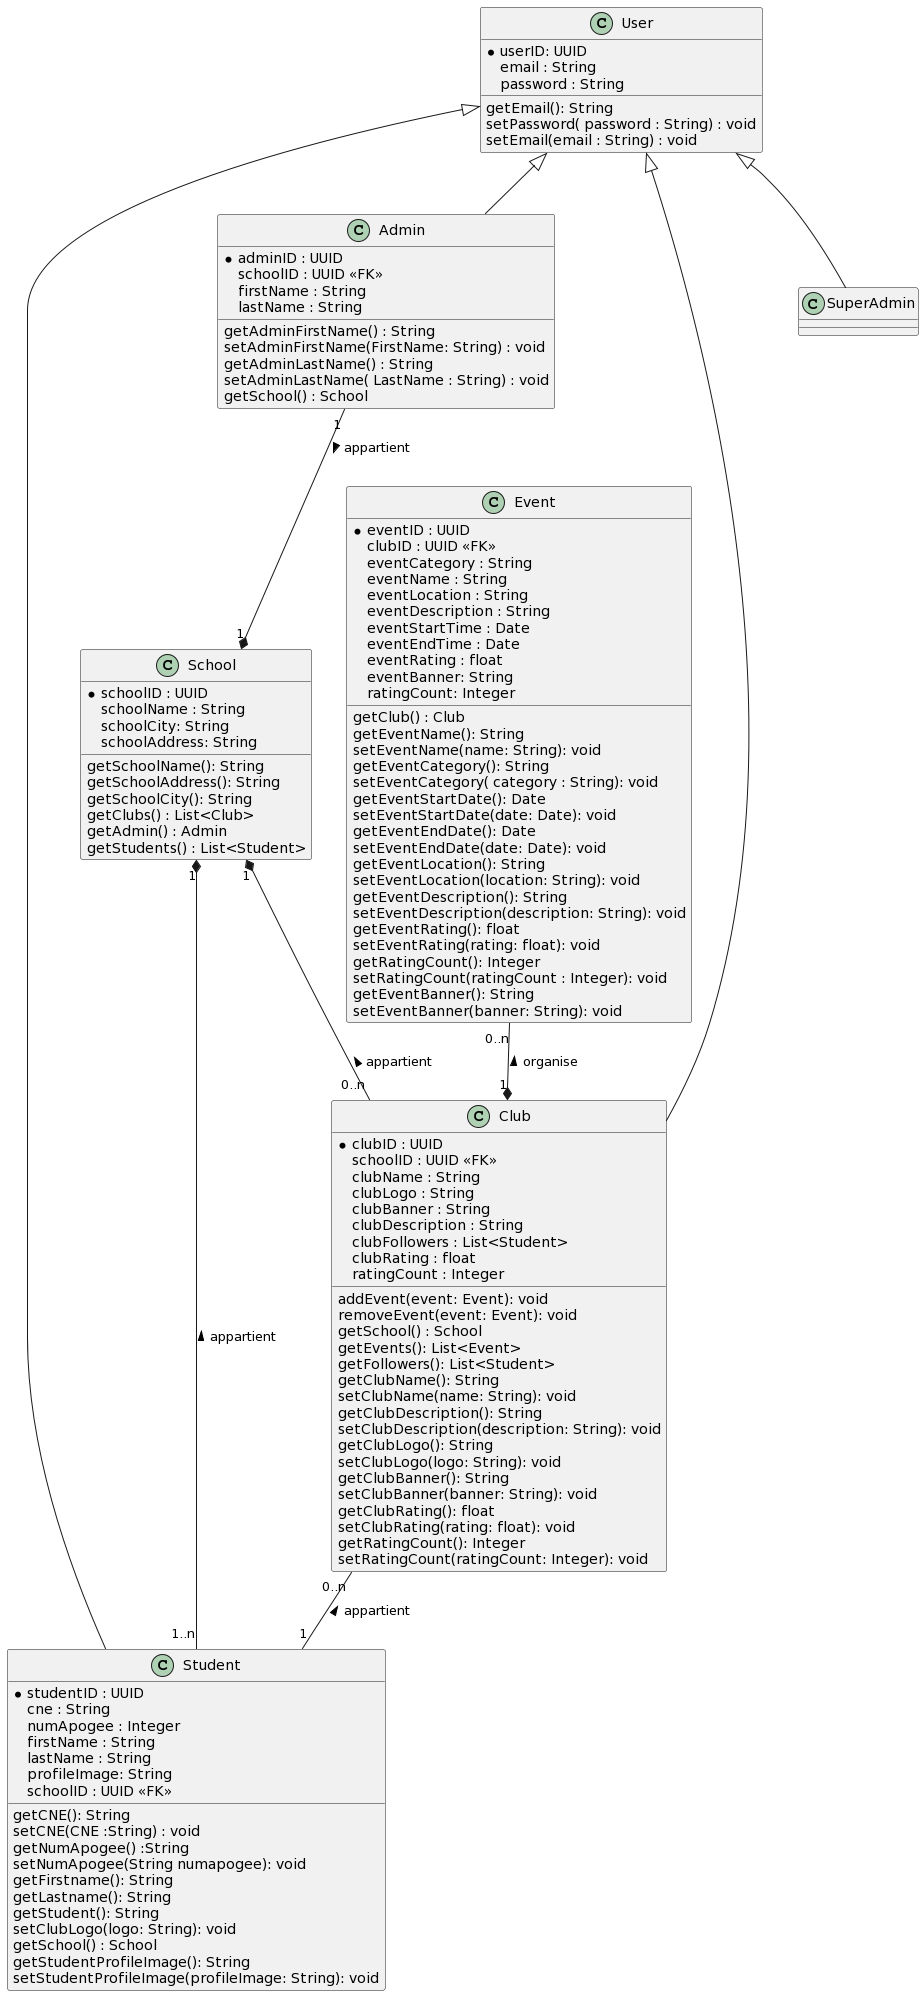

The diagram above was rendered by PlantUML. Its source (embedded in the PNG):
@startuml
class School {

*schoolID : UUID
schoolName : String
schoolCity: String
schoolAddress: String
getSchoolName(): String
getSchoolAddress(): String
getSchoolCity(): String
getClubs() : List<Club>
getAdmin() : Admin
getStudents() : List<Student>
}

class Event {

*eventID : UUID
clubID : UUID <<FK>>
eventCategory : String
eventName : String
eventLocation : String
eventDescription : String
eventStartTime : Date
eventEndTime : Date
eventRating : float
eventBanner: String
ratingCount: Integer
getClub() : Club
getEventName(): String
setEventName(name: String): void
getEventCategory(): String
setEventCategory( category : String): void
getEventStartDate(): Date
setEventStartDate(date: Date): void
getEventEndDate(): Date
setEventEndDate(date: Date): void
getEventLocation(): String
setEventLocation(location: String): void
getEventDescription(): String
setEventDescription(description: String): void
getEventRating(): float
setEventRating(rating: float): void
getRatingCount(): Integer
setRatingCount(ratingCount : Integer): void
getEventBanner(): String
setEventBanner(banner: String): void
}

class Club{

*clubID : UUID
schoolID : UUID <<FK>>
clubName : String
clubLogo : String
clubBanner : String
clubDescription : String
clubFollowers : List<Student>
clubRating : float
ratingCount : Integer
addEvent(event: Event): void
removeEvent(event: Event): void
getSchool() : School
getEvents(): List<Event>
getFollowers(): List<Student>
getClubName(): String
setClubName(name: String): void
getClubDescription(): String
setClubDescription(description: String): void
getClubLogo(): String
setClubLogo(logo: String): void
getClubBanner(): String
setClubBanner(banner: String): void
getClubRating(): float
setClubRating(rating: float): void
getRatingCount(): Integer
setRatingCount(ratingCount: Integer): void
}

class User{

*userID: UUID
email : String
password : String
getEmail(): String
setPassword( password : String) : void
setEmail(email : String) : void
}

class Admin {

*adminID : UUID
schoolID : UUID <<FK>>
firstName : String
lastName : String
getAdminFirstName() : String
setAdminFirstName(FirstName: String) : void
getAdminLastName() : String
setAdminLastName( LastName : String) : void
getSchool() : School
}

class Student{

*studentID : UUID
cne : String
numApogee : Integer
firstName : String
lastName : String
profileImage: String
schoolID : UUID <<FK>>
getCNE(): String
setCNE(CNE :String) : void
getNumApogee() :String
setNumApogee(String numapogee): void
getFirstname(): String
getLastname(): String
getStudent(): String
setClubLogo(logo: String): void
getSchool() : School
getStudentProfileImage(): String
setStudentProfileImage(profileImage: String): void
}

class SuperAdmin {
}

User <|-- SuperAdmin
User <|-- Admin
User <|- Student
User <|- Club

Event "0..n" --* "1" Club : < organise
School "1" *-- "0..n" Club : < appartient
School "1" *- "1..n" Student : < appartient
Admin "1" --* "1" School : > appartient
Club "0..n" -- "1" Student : < appartient
@enduml